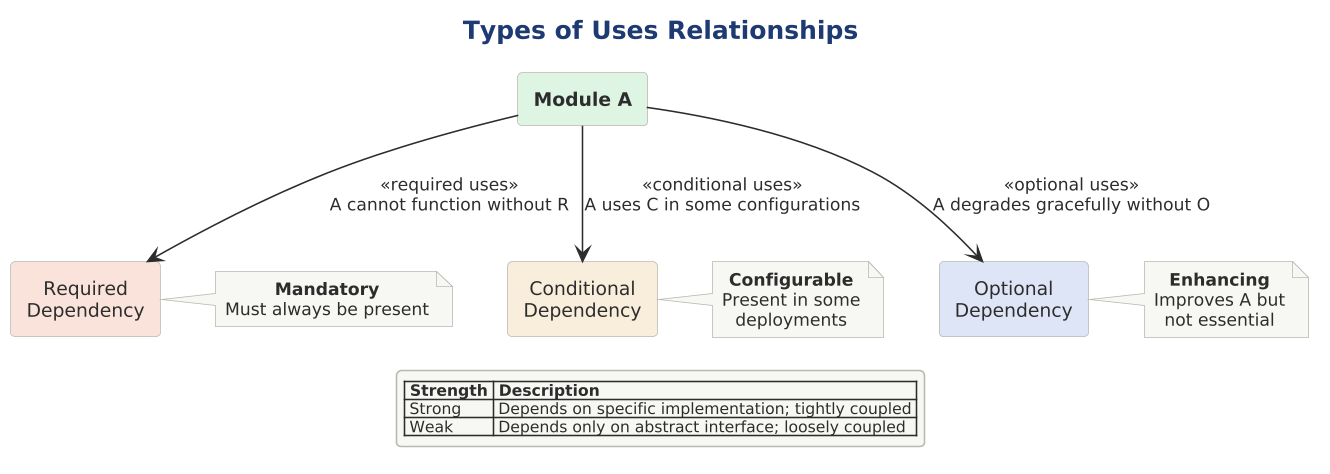

The diagram above was rendered by PlantUML. Its source (embedded in the PNG):
@startuml

scale 1.5625




!include ../../../../../../tooling/styles/plantuml/structural/component-diagram-style.iuml

title Types of Uses Relationships

rectangle "**Module A**" as A $fill_ok

rectangle "Required\nDependency" as R $fill_invalid
rectangle "Conditional\nDependency" as C $fill_caution
rectangle "Optional\nDependency" as O $fill_primary

A -down-> R : <<required uses>>\nA cannot function without R
A -down-> C : <<conditional uses>>\nA uses C in some configurations
A -down-> O : <<optional uses>>\nA degrades gracefully without O

note right of R
  **Mandatory**
  Must always be present
end note

note right of C
  **Configurable**
  Present in some
  deployments
end note

note right of O
  **Enhancing**
  Improves A but
  not essential
end note

legend bottom
  |= Strength |= Description |
  | Strong | Depends on specific implementation; tightly coupled |
  | Weak | Depends only on abstract interface; loosely coupled |
endlegend
@enduml